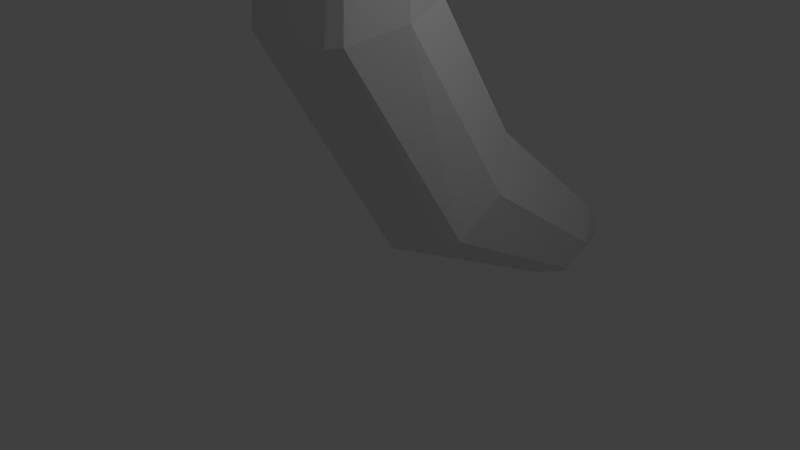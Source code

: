 # Source: banana_1.blend  (saved by Blender 2.61.0; exported with 4.5.12 LTS)
import bpy
from mathutils import Matrix  # noqa: F401  (used for matrix-valued properties, if any)

bpy.ops.wm.read_factory_settings(use_empty=True)
scene = bpy.context.scene
scene.name = 'Scene'

# ---- collections
col_collection_1 = bpy.data.collections.new('Collection 1'); scene.collection.children.link(col_collection_1)

# ---- materials (node trees are filled in below, after node groups)
mat_material = bpy.data.materials.new('Material')
mat_material.alpha_threshold = 0.0
mat_material.use_transparent_shadow = False
mat_material.roughness = 0.5
mat_material.line_color = (0.0, 0.0, 0.0, 1.0)

# ---- material node trees

# ---- world
world_world = bpy.data.worlds.new('World'); scene.world = world_world
world_world.color = (0.05088, 0.05088, 0.05088)
world_world.use_sun_shadow = False
world_world.sun_shadow_jitter_overblur = 0.0
world_world.cycles.sampling_method = 'MANUAL'
world_world.cycles.sample_map_resolution = 256

# ---- cameras
cam_camera = bpy.data.cameras.new('Camera')
cam_camera.clip_end = 100.0
cam_camera.lens = 35.0
cam_camera.sensor_width = 32.0
cam_camera.sensor_height = 18.0
cam_camera.ortho_scale = 7.314
cam_camera.dof.focus_distance = 0.0
cam_camera.dof.aperture_fstop = 128.0

# ---- lights
light_lamp = bpy.data.lights.new('Lamp', 'POINT')
light_lamp.transmission_factor = 0.0
light_lamp.cutoff_distance = 30.0
light_lamp.energy = 100.0
light_lamp.shadow_buffer_clip_start = 1.001
light_lamp.shadow_soft_size = 1.0
light_lamp.shadow_maximum_resolution = 0.006
light_lamp.use_absolute_resolution = True
light_lamp.cycles.use_multiple_importance_sampling = False

# ---- meshes
me_cube = bpy.data.meshes.new('Cube')
me_cube.from_pydata([(-0.7225, 0.5867, -2.959), (-0.5186, 1.88, -1.794), (-0.5035, -0.8377, 2.47), (-0.613, 0.5821, 2.158), (-0.8644, 0.6963, -2.87), (-0.6418, -0.7464, 2.454), (-0.7358, 0.4733, 2.186), (-0.6892, 1.808, -1.869), (0.0, 1.996, -1.646), (0.0, 0.3203, -3.139), (0.0, 0.8198, 2.089), (0.0, -1.004, 2.49), (-0.8689, -0.1487, 2.328), (-0.9924, 1.277, -2.36), (-0.1857, 1.487, 4.913), (-0.1966, 1.343, 4.956), (-0.1857, 1.199, 4.999), (-0.1261, 1.175, 5.006), (0.0, 1.125, 5.006), (-0.1261, 1.511, 4.906), (0.0, 1.561, 4.906), (-0.1261, 1.343, 4.956), (0.0, 1.343, 4.956), (-0.1684, 4.781, -4.257), (-0.2017, 4.758, -4.377), (-0.1651, 4.739, -4.496), (-0.1395, 4.738, -4.516), (0.0, 4.742, -4.556), (-0.1434, 4.787, -4.237), (0.0, 4.805, -4.198), (-0.1414, 4.762, -4.377), (0.0, 4.774, -4.377), (-0.4856, 4.087, -3.71), (-0.6534, 3.811, -4.095), (-0.5304, 3.541, -4.5), (-0.4287, 3.498, -4.572), (0.0, 3.415, -4.723), (0.0, 4.232, -3.542), (-0.3765, 4.134, -3.652), (-0.6401, -1.141, -0.106), (-0.5938, 0.5798, 0.2283), (-0.7971, -1.018, -0.07628), (-0.7573, 0.4605, 0.2109), (0.0, -1.395, -0.1721), (0.0, 0.8166, 0.2573), (-0.9985, -0.2761, 0.07575), (-0.4176, 0.6228, 4.182), (-0.3407, 1.04, 3.884), (-0.237, 0.2277, 4.465), (0.0, 0.04478, 4.588), (-0.1095, 0.1713, 4.506), (-0.2302, 1.116, 3.829), (0.0, 1.269, 3.729)], [], [(21, 17, 18, 22), (19, 21, 22, 20), (15, 16, 17, 21), (14, 15, 21, 19), (30, 28, 29, 31), (26, 30, 31, 27), (24, 23, 28, 30), (30, 26, 25, 24), (7, 32, 33, 13), (32, 23, 24, 33), (13, 33, 34, 4), (33, 24, 25, 34), (0, 35, 36, 9), (35, 26, 27, 36), (8, 37, 38, 1), (37, 29, 28, 38), (1, 38, 32, 7), (38, 28, 23, 32), (35, 0, 4, 34), (34, 25, 26, 35), (0, 39, 41, 4), (39, 2, 5, 41), (7, 42, 40, 1), (42, 6, 3, 40), (39, 0, 9, 43), (43, 11, 2, 39), (1, 40, 44, 8), (40, 3, 10, 44), (12, 45, 41, 5), (45, 13, 4, 41), (6, 42, 45, 12), (42, 7, 13, 45), (12, 46, 47, 6), (46, 15, 14, 47), (5, 48, 46, 12), (48, 16, 15, 46), (11, 49, 50, 2), (49, 18, 17, 50), (3, 51, 52, 10), (51, 19, 20, 52), (6, 47, 51, 3), (47, 14, 19, 51), (2, 50, 48, 5), (50, 17, 16, 48)])
me_cube.materials.append(mat_material)
me_cube.use_remesh_preserve_volume = False
me_cube.use_remesh_preserve_attributes = False
me_cube.use_mirror_vertex_groups = False
me_cube.update()

# ---- objects
ob_cube = bpy.data.objects.new('Cube', me_cube)
ob_lamp = bpy.data.objects.new('Lamp', light_lamp)
ob_camera = bpy.data.objects.new('Camera', cam_camera)

# ---- transforms, parenting, visibility, modifiers, constraints
ob_cube.location = (0.0, 0.0, 3.108)
ob_cube.lock_rotations_4d = False
ob_cube.empty_display_type = 'ARROWS'
ob_cube.lineart.crease_threshold = 0.0
_m = ob_cube.modifiers.new('Mirror', 'MIRROR')
_m.use_clip = True
ob_lamp.location = (4.076, 1.005, 5.904)
ob_lamp.rotation_euler = (0.6503, 0.05522, 1.866)
ob_lamp.lock_rotations_4d = False
ob_lamp.empty_display_type = 'ARROWS'
ob_lamp.color = (0.0, 0.0, 0.0, 0.0)
ob_lamp.lineart.crease_threshold = 0.0
ob_camera.location = (7.481, -6.508, 5.344)
ob_camera.rotation_euler = (1.109, 0.01082, 0.8149)
ob_camera.lock_rotations_4d = False
ob_camera.empty_display_type = 'ARROWS'
ob_camera.color = (0.0, 0.0, 0.0, 0.0)
ob_camera.display_type = 'WIRE'
ob_camera.lineart.crease_threshold = 0.0

# ---- collection membership
col_collection_1.objects.link(ob_cube)
col_collection_1.objects.link(ob_lamp)
col_collection_1.objects.link(ob_camera)

# ---- scene / render settings (as saved in the file)
scene.camera = ob_camera
scene.frame_start = 1; scene.frame_end = 250; scene.frame_set(1)
scene.render.engine = 'BLENDER_EEVEE_NEXT'
scene.render.image_settings.color_mode = 'RGB'
scene.render.image_settings.compression = 90
scene.render.resolution_percentage = 50
scene.render.dither_intensity = 0.0
scene.render.bake_margin = 2
scene.render.bake_bias = 0.0
scene.cycles.use_denoising = False
scene.cycles.samples = 10
scene.cycles.sampling_pattern = 'TABULATED_SOBOL'
scene.cycles.light_sampling_threshold = 0.0
scene.cycles.use_adaptive_sampling = False
scene.cycles.use_light_tree = False
scene.cycles.blur_glossy = 0.0
scene.cycles.volume_bounces = 1
scene.cycles.pixel_filter_type = 'GAUSSIAN'
scene.cycles.sample_clamp_indirect = 0.0
scene.view_settings.view_transform = 'Standard'
bpy.context.view_layer.update()

